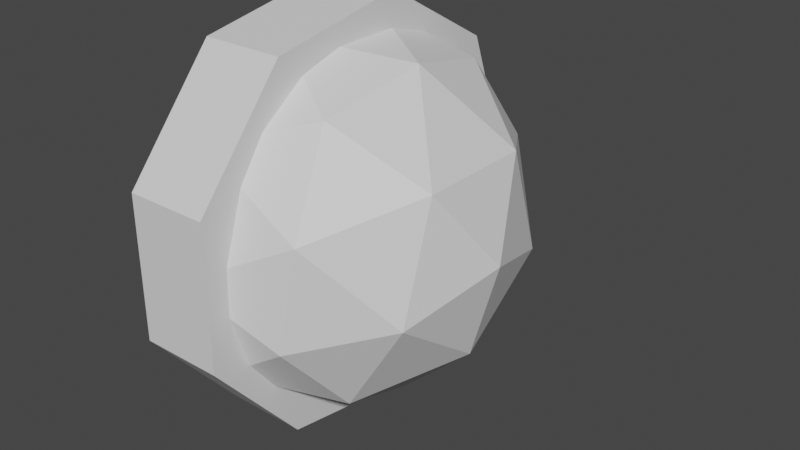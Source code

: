 # Source: bouncelight.blend  (saved by Blender 2.83.19; exported with 4.5.12 LTS)
import bpy
from mathutils import Matrix  # noqa: F401  (used for matrix-valued properties, if any)

bpy.ops.wm.read_factory_settings(use_empty=True)
scene = bpy.context.scene
scene.name = 'Scene'

# ---- collections
col_collection = bpy.data.collections.new('Collection'); scene.collection.children.link(col_collection)

# ---- materials (node trees are filled in below, after node groups)
mat_zzzm1 = bpy.data.materials.new('zzzm1')
mat_zzzm1.use_transparent_shadow = False
mat_zzzm2 = bpy.data.materials.new('zzzm2')
mat_zzzm2.use_transparent_shadow = False

# ---- material node trees
mat_zzzm1.use_nodes = True; mat_zzzm1.node_tree.nodes.clear()
_N = mat_zzzm1.node_tree.nodes; _L = mat_zzzm1.node_tree.links
n0 = _N.new('ShaderNodeBsdfPrincipled'); n0.name = 'Principled BSDF'; n0.location = (10, 300)
n0.distribution = 'GGX'
n0.subsurface_method = 'BURLEY'
n0.inputs[3].default_value = 1.45
n0.inputs[27].default_value = (0.0, 0.0, 0.0, 1.0)
n0.inputs[28].default_value = 1.0
n1 = _N.new('ShaderNodeOutputMaterial'); n1.name = 'Material Output'; n1.location = (300, 300)
_L.new(n0.outputs[0], n1.inputs[0])
n1.is_active_output = True
mat_zzzm2.use_nodes = True; mat_zzzm2.node_tree.nodes.clear()
_N = mat_zzzm2.node_tree.nodes; _L = mat_zzzm2.node_tree.links
n0 = _N.new('ShaderNodeBsdfPrincipled'); n0.name = 'Principled BSDF'; n0.location = (10, 300)
n0.distribution = 'GGX'
n0.subsurface_method = 'BURLEY'
n0.inputs[3].default_value = 1.45
n0.inputs[27].default_value = (0.0, 0.0, 0.0, 1.0)
n0.inputs[28].default_value = 1.0
n1 = _N.new('ShaderNodeOutputMaterial'); n1.name = 'Material Output'; n1.location = (300, 300)
_L.new(n0.outputs[0], n1.inputs[0])
n1.is_active_output = True

# ---- world
world_world = bpy.data.worlds.new('World'); scene.world = world_world
world_world.use_nodes = True; world_world.node_tree.nodes.clear()
_N = world_world.node_tree.nodes; _L = world_world.node_tree.links
n0 = _N.new('ShaderNodeOutputWorld'); n0.name = 'World Output'; n0.location = (300, 300)
n1 = _N.new('ShaderNodeBackground'); n1.name = 'Background'; n1.location = (10, 300)
n1.inputs[0].default_value = (0.05088, 0.05088, 0.05088, 1.0)
_L.new(n1.outputs[0], n0.inputs[0])
n0.is_active_output = True
world_world.color = (0.05088, 0.05088, 0.05088)
world_world.use_sun_shadow = False
world_world.sun_shadow_jitter_overblur = 0.0

# ---- meshes
me_cylinder = bpy.data.meshes.new('Cylinder')
me_cylinder.from_pydata([(-0.2, 1.0, 0.0), (0.2, 1.0, -1.192e-07), (-0.2, 0.766, -0.6428), (0.2, 0.766, -0.6428), (-0.2, 0.1736, -0.9848), (0.2, 0.1736, -0.9848), (-0.2, -0.5, -0.866), (0.2, -0.5, -0.866), (-0.2, -0.9397, -0.342), (0.2, -0.9397, -0.342), (-0.2, -0.9397, 0.342), (0.2, -0.9397, 0.342), (-0.2, -0.5, 0.866), (0.2, -0.5, 0.866), (-0.2, 0.1736, 0.9848), (0.2, 0.1736, 0.9848), (-0.2, 0.766, 0.6428), (0.2, 0.766, 0.6428), (0.4044, -0.7692, -0.2499), (0.4044, -0.4754, 0.6543), (0.4044, 0.4754, 0.6543), (0.4044, 0.7692, -0.2499), (0.4044, 4.757e-10, -0.8088), (0.9042, 4.757e-10, -5.96e-08), (-5.96e-08, -0.2794, -0.86), (-5.96e-08, 0.2794, -0.86), (-2.348e-09, -0.9042, 9.006e-09), (0.0, -0.7315, -0.5315), (5.96e-08, -0.2794, 0.86), (0.0, -0.7315, 0.5315), (0.0, 0.7315, 0.5315), (5.96e-08, 0.2794, 0.86), (0.0, 0.7315, -0.5315), (-2.348e-09, 0.9042, 9.006e-09), (0.4754, -0.4521, -0.6223), (0.4754, -0.7315, 0.2377), (0.4754, 4.757e-10, 0.7692), (0.4754, 0.7315, 0.2377), (0.4754, 0.4521, -0.6223), (0.7692, -0.4521, -0.1469), (0.7692, 4.757e-10, -0.4754), (0.7692, -0.2794, 0.3846), (0.7692, 0.2794, 0.3846), (0.7692, 0.4521, -0.1469)], [], [(0, 1, 3, 2), (2, 3, 5, 4), (4, 5, 7, 6), (6, 7, 9, 8), (8, 9, 11, 10), (10, 11, 13, 12), (12, 13, 15, 14), (3, 1, 17, 15, 13, 11, 9, 7, 5), (14, 15, 17, 16), (16, 17, 1, 0), (0, 2, 4, 6, 8, 10, 12, 14, 16), (18, 34, 39), (19, 35, 41), (20, 36, 42), (21, 37, 43), (22, 38, 40), (40, 43, 23), (40, 38, 43), (38, 21, 43), (43, 42, 23), (43, 37, 42), (37, 20, 42), (42, 41, 23), (42, 36, 41), (36, 19, 41), (41, 39, 23), (41, 35, 39), (35, 18, 39), (39, 40, 23), (39, 34, 40), (34, 22, 40), (25, 38, 22), (25, 32, 38), (32, 21, 38), (33, 37, 21), (33, 30, 37), (30, 20, 37), (31, 36, 20), (31, 28, 36), (28, 19, 36), (29, 35, 19), (29, 26, 35), (26, 18, 35), (27, 34, 18), (27, 24, 34), (24, 22, 34), (32, 33, 21), (30, 31, 20), (28, 29, 19), (26, 27, 18), (24, 25, 22)])
me_cylinder.polygons.foreach_set('material_index', [0, 0, 0, 0, 0, 0, 0, 0, 0, 0, 0, 1, 1, 1, 1, 1, 1, 1, 1, 1, 1, 1, 1, 1, 1, 1, 1, 1, 1, 1, 1, 1, 1, 1, 1, 1, 1, 1, 1, 1, 1, 1, 1, 1, 1, 1, 1, 1, 1, 1, 1])
_uv = me_cylinder.uv_layers.new(name='UVMap')
_uv.uv.foreach_set('vector', [1.0, 0.5, 1.0, 1.0, 0.8889, 1.0, 0.8889, 0.5, 0.8889, 0.5, 0.8889, 1.0, 0.7778, 1.0, 0.7778, 0.5, 0.7778, 0.5, 0.7778, 1.0, 0.6667, 1.0, 0.6667, 0.5, 0.6667, 0.5, 0.6667, 1.0, 0.5556, 1.0, 0.5556, 0.5, 0.5556, 0.5, 0.5556, 1.0, 0.4444, 1.0, 0.4444, 0.5, 0.4444, 0.5, 0.4444, 1.0, 0.3333, 1.0, 0.3333, 0.5, 0.3333, 0.5, 0.3333, 1.0, 0.2222, 1.0, 0.2222, 0.5, 0.4043, 0.4339, 0.25, 0.49, 0.09573, 0.4339, 0.01365, 0.2917, 0.04215, 0.13, 0.1679, 0.02447, 0.3321, 0.02447, 0.4578, 0.13, 0.4864, 0.2917, 0.2222, 0.5, 0.2222, 1.0, 0.1111, 1.0, 0.1111, 0.5, 0.1111, 0.5, 0.1111, 1.0, 4.47e-08, 1.0, 4.47e-08, 0.5, 0.75, 0.49, 0.9043, 0.4339, 0.9864, 0.2917, 0.9578, 0.13, 0.8321, 0.02447, 0.6679, 0.02447, 0.5422, 0.13, 0.5136, 0.2917, 0.5957, 0.4339, 0.8182, 0.3149, 0.7273, 0.3149, 0.7727, 0.3937, 1.0, 0.3149, 0.9091, 0.3149, 0.9545, 0.3937, 0.2727, 0.3149, 0.1818, 0.3149, 0.2273, 0.3937, 0.4545, 0.3149, 0.3636, 0.3149, 0.4091, 0.3937, 0.6364, 0.3149, 0.5455, 0.3149, 0.5909, 0.3937, 0.5909, 0.3937, 0.5, 0.3937, 0.5455, 0.4724, 0.5909, 0.3937, 0.5455, 0.3149, 0.5, 0.3937, 0.5455, 0.3149, 0.4545, 0.3149, 0.5, 0.3937, 0.4091, 0.3937, 0.3182, 0.3937, 0.3636, 0.4724, 0.4091, 0.3937, 0.3636, 0.3149, 0.3182, 0.3937, 0.3636, 0.3149, 0.2727, 0.3149, 0.3182, 0.3937, 0.2273, 0.3937, 0.1364, 0.3937, 0.1818, 0.4724, 0.2273, 0.3937, 0.1818, 0.3149, 0.1364, 0.3937, 0.1818, 0.3149, 0.09091, 0.3149, 0.1364, 0.3937, 0.9545, 0.3937, 0.8636, 0.3937, 0.9091, 0.4724, 0.9545, 0.3937, 0.9091, 0.3149, 0.8636, 0.3937, 0.9091, 0.3149, 0.8182, 0.3149, 0.8636, 0.3937, 0.7727, 0.3937, 0.6818, 0.3937, 0.7273, 0.4724, 0.7727, 0.3937, 0.7273, 0.3149, 0.6818, 0.3937, 0.7273, 0.3149, 0.6364, 0.3149, 0.6818, 0.3937, 0.5909, 0.2362, 0.5455, 0.3149, 0.6364, 0.3149, 0.5909, 0.2362, 0.5, 0.2362, 0.5455, 0.3149, 0.5, 0.2362, 0.4545, 0.3149, 0.5455, 0.3149, 0.4091, 0.2362, 0.3636, 0.3149, 0.4545, 0.3149, 0.4091, 0.2362, 0.3182, 0.2362, 0.3636, 0.3149, 0.3182, 0.2362, 0.2727, 0.3149, 0.3636, 0.3149, 0.2273, 0.2362, 0.1818, 0.3149, 0.2727, 0.3149, 0.2273, 0.2362, 0.1364, 0.2362, 0.1818, 0.3149, 0.1364, 0.2362, 0.09091, 0.3149, 0.1818, 0.3149, 0.9545, 0.2362, 0.9091, 0.3149, 1.0, 0.3149, 0.9545, 0.2362, 0.8636, 0.2362, 0.9091, 0.3149, 0.8636, 0.2362, 0.8182, 0.3149, 0.9091, 0.3149, 0.7727, 0.2362, 0.7273, 0.3149, 0.8182, 0.3149, 0.7727, 0.2362, 0.6818, 0.2362, 0.7273, 0.3149, 0.6818, 0.2362, 0.6364, 0.3149, 0.7273, 0.3149, 0.5, 0.2362, 0.4091, 0.2362, 0.4545, 0.3149, 0.3182, 0.2362, 0.2273, 0.2362, 0.2727, 0.3149, 0.1364, 0.2362, 0.04545, 0.2362, 0.09091, 0.3149, 0.8636, 0.2362, 0.7727, 0.2362, 0.8182, 0.3149, 0.6818, 0.2362, 0.5909, 0.2362, 0.6364, 0.3149])
me_cylinder.materials.append(mat_zzzm1)
me_cylinder.materials.append(mat_zzzm2)
me_cylinder.use_remesh_fix_poles = True
me_cylinder.use_remesh_preserve_attributes = False
me_cylinder.use_mirror_vertex_groups = False
me_cylinder.update()

# ---- objects
ob_cylinder = bpy.data.objects.new('Cylinder', me_cylinder)

# ---- transforms, parenting, visibility, modifiers, constraints
ob_cylinder.location = (0.0, 0.0, 0.0)
ob_cylinder.lineart.crease_threshold = 0.0

# ---- collection membership
col_collection.objects.link(ob_cylinder)

# ---- scene / render settings (as saved in the file)
scene.frame_start = 1; scene.frame_end = 250; scene.frame_set(1)
scene.render.engine = 'BLENDER_EEVEE_NEXT'
scene.cycles.use_denoising = False
scene.cycles.samples = 128
scene.cycles.sampling_pattern = 'TABULATED_SOBOL'
scene.cycles.use_adaptive_sampling = False
scene.cycles.use_light_tree = False
scene.view_settings.view_transform = 'Filmic'
bpy.context.view_layer.update()

# ---- added for rendering (the .blend has no active camera and no usable light): camera, sun
cam_auto = bpy.data.cameras.new('AutoCamera')
cam_auto.lens = 50.0
cam_auto.sensor_width = 36.0
cam_auto.clip_end = 1000.0
ob_auto_camera = bpy.data.objects.new('AutoCamera', cam_auto)
scene.collection.objects.link(ob_auto_camera)
ob_auto_camera.location = (3.10629, -3.27486, 2.20334)
ob_auto_camera.rotation_euler = (1.09748, -7.21219e-08, 0.694738)
scene.camera = ob_auto_camera
light_auto_sun = bpy.data.lights.new('AutoSun', 'SUN')
light_auto_sun.energy = 3.0
light_auto_sun.angle = 0.0523599
ob_auto_sun = bpy.data.objects.new('AutoSun', light_auto_sun)
scene.collection.objects.link(ob_auto_sun)
ob_auto_sun.rotation_euler = (0.872665, 0.174533, 0.523599)
bpy.context.view_layer.update()
